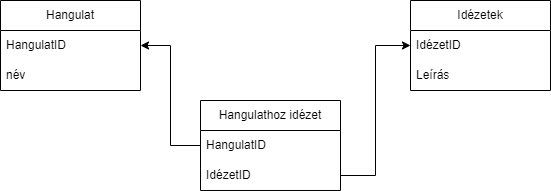

The diagram above was exported from draw.io. Its source (the exported page's mxGraphModel, read from the mxfile embedded in the PNG):
<mxGraphModel dx="2074" dy="780" grid="1" gridSize="10" guides="1" tooltips="1" connect="1" arrows="1" fold="1" page="1" pageScale="1" pageWidth="850" pageHeight="1100" math="0" shadow="0">
  <root>
    <mxCell id="0" />
    <mxCell id="1" parent="0" />
    <mxCell id="D4EbeiDBrHzPnoGheMOS-1" value="Hangulathoz idézet" style="swimlane;fontStyle=0;childLayout=stackLayout;horizontal=1;startSize=30;horizontalStack=0;resizeParent=1;resizeParentMax=0;resizeLast=0;collapsible=1;marginBottom=0;whiteSpace=wrap;html=1;" parent="1" vertex="1">
      <mxGeometry x="370" y="310" width="140" height="90" as="geometry" />
    </mxCell>
    <mxCell id="D4EbeiDBrHzPnoGheMOS-2" value="HangulatID" style="text;strokeColor=none;fillColor=none;align=left;verticalAlign=middle;spacingLeft=4;spacingRight=4;overflow=hidden;points=[[0,0.5],[1,0.5]];portConstraint=eastwest;rotatable=0;whiteSpace=wrap;html=1;" parent="D4EbeiDBrHzPnoGheMOS-1" vertex="1">
      <mxGeometry y="30" width="140" height="30" as="geometry" />
    </mxCell>
    <mxCell id="D4EbeiDBrHzPnoGheMOS-3" value="IdézetID" style="text;strokeColor=none;fillColor=none;align=left;verticalAlign=middle;spacingLeft=4;spacingRight=4;overflow=hidden;points=[[0,0.5],[1,0.5]];portConstraint=eastwest;rotatable=0;whiteSpace=wrap;html=1;" parent="D4EbeiDBrHzPnoGheMOS-1" vertex="1">
      <mxGeometry y="60" width="140" height="30" as="geometry" />
    </mxCell>
    <mxCell id="D4EbeiDBrHzPnoGheMOS-5" value="Hangulat" style="swimlane;fontStyle=0;childLayout=stackLayout;horizontal=1;startSize=30;horizontalStack=0;resizeParent=1;resizeParentMax=0;resizeLast=0;collapsible=1;marginBottom=0;whiteSpace=wrap;html=1;" parent="1" vertex="1">
      <mxGeometry x="170" y="210" width="140" height="90" as="geometry" />
    </mxCell>
    <mxCell id="D4EbeiDBrHzPnoGheMOS-6" value="HangulatID" style="text;strokeColor=none;fillColor=none;align=left;verticalAlign=middle;spacingLeft=4;spacingRight=4;overflow=hidden;points=[[0,0.5],[1,0.5]];portConstraint=eastwest;rotatable=0;whiteSpace=wrap;html=1;" parent="D4EbeiDBrHzPnoGheMOS-5" vertex="1">
      <mxGeometry y="30" width="140" height="30" as="geometry" />
    </mxCell>
    <mxCell id="D4EbeiDBrHzPnoGheMOS-7" value="név" style="text;strokeColor=none;fillColor=none;align=left;verticalAlign=middle;spacingLeft=4;spacingRight=4;overflow=hidden;points=[[0,0.5],[1,0.5]];portConstraint=eastwest;rotatable=0;whiteSpace=wrap;html=1;" parent="D4EbeiDBrHzPnoGheMOS-5" vertex="1">
      <mxGeometry y="60" width="140" height="30" as="geometry" />
    </mxCell>
    <mxCell id="D4EbeiDBrHzPnoGheMOS-9" value="Idézetek" style="swimlane;fontStyle=0;childLayout=stackLayout;horizontal=1;startSize=30;horizontalStack=0;resizeParent=1;resizeParentMax=0;resizeLast=0;collapsible=1;marginBottom=0;whiteSpace=wrap;html=1;" parent="1" vertex="1">
      <mxGeometry x="580" y="210" width="140" height="90" as="geometry" />
    </mxCell>
    <mxCell id="D4EbeiDBrHzPnoGheMOS-10" value="IdézetID" style="text;strokeColor=none;fillColor=none;align=left;verticalAlign=middle;spacingLeft=4;spacingRight=4;overflow=hidden;points=[[0,0.5],[1,0.5]];portConstraint=eastwest;rotatable=0;whiteSpace=wrap;html=1;" parent="D4EbeiDBrHzPnoGheMOS-9" vertex="1">
      <mxGeometry y="30" width="140" height="30" as="geometry" />
    </mxCell>
    <mxCell id="D4EbeiDBrHzPnoGheMOS-11" value="Leírás" style="text;strokeColor=none;fillColor=none;align=left;verticalAlign=middle;spacingLeft=4;spacingRight=4;overflow=hidden;points=[[0,0.5],[1,0.5]];portConstraint=eastwest;rotatable=0;whiteSpace=wrap;html=1;" parent="D4EbeiDBrHzPnoGheMOS-9" vertex="1">
      <mxGeometry y="60" width="140" height="30" as="geometry" />
    </mxCell>
    <mxCell id="D4EbeiDBrHzPnoGheMOS-15" style="edgeStyle=orthogonalEdgeStyle;rounded=0;orthogonalLoop=1;jettySize=auto;html=1;entryX=1;entryY=0.5;entryDx=0;entryDy=0;" parent="1" source="D4EbeiDBrHzPnoGheMOS-2" target="D4EbeiDBrHzPnoGheMOS-6" edge="1">
      <mxGeometry relative="1" as="geometry" />
    </mxCell>
    <mxCell id="D4EbeiDBrHzPnoGheMOS-16" style="edgeStyle=orthogonalEdgeStyle;rounded=0;orthogonalLoop=1;jettySize=auto;html=1;entryX=0;entryY=0.5;entryDx=0;entryDy=0;" parent="1" source="D4EbeiDBrHzPnoGheMOS-3" target="D4EbeiDBrHzPnoGheMOS-10" edge="1">
      <mxGeometry relative="1" as="geometry" />
    </mxCell>
  </root>
</mxGraphModel>